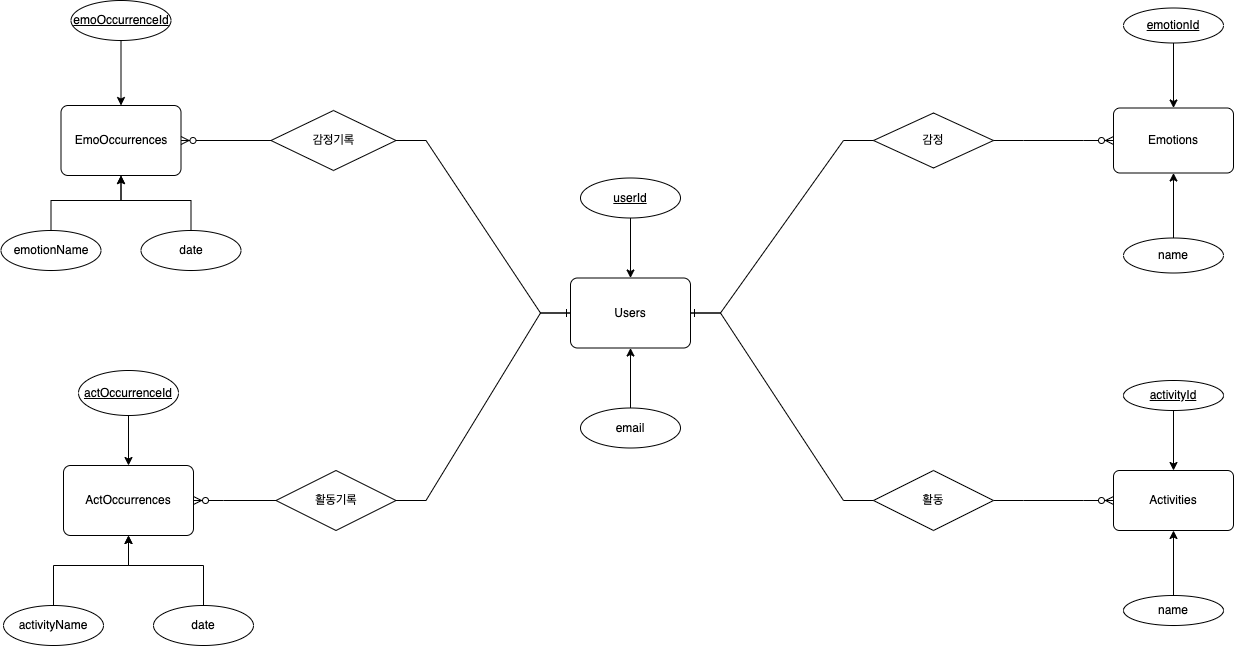

The diagram above was exported from draw.io. Its source (the exported page's mxGraphModel, read from the mxfile embedded in the PNG):
<mxGraphModel dx="1426" dy="794" grid="1" gridSize="10" guides="1" tooltips="1" connect="1" arrows="1" fold="1" page="1" pageScale="1" pageWidth="827" pageHeight="1169" math="0" shadow="0">
  <root>
    <mxCell id="0" />
    <mxCell id="1" parent="0" />
    <mxCell id="ENT9Kp_CIWUZ7m59AryS-1" value="Users" style="rounded=1;arcSize=10;whiteSpace=wrap;html=1;align=center;" parent="1" vertex="1">
      <mxGeometry x="617" y="297.5" width="120" height="70" as="geometry" />
    </mxCell>
    <mxCell id="ENT9Kp_CIWUZ7m59AryS-2" value="Emotions" style="rounded=1;arcSize=10;whiteSpace=wrap;html=1;align=center;" parent="1" vertex="1">
      <mxGeometry x="1160" y="127.5" width="120" height="65" as="geometry" />
    </mxCell>
    <mxCell id="ENT9Kp_CIWUZ7m59AryS-3" value="" style="edgeStyle=orthogonalEdgeStyle;rounded=0;orthogonalLoop=1;jettySize=auto;html=1;" parent="1" source="ENT9Kp_CIWUZ7m59AryS-4" target="ENT9Kp_CIWUZ7m59AryS-1" edge="1">
      <mxGeometry relative="1" as="geometry" />
    </mxCell>
    <mxCell id="ENT9Kp_CIWUZ7m59AryS-4" value="userId" style="ellipse;whiteSpace=wrap;html=1;align=center;fontStyle=4;" parent="1" vertex="1">
      <mxGeometry x="627" y="197.5" width="100" height="40" as="geometry" />
    </mxCell>
    <mxCell id="ENT9Kp_CIWUZ7m59AryS-5" value="" style="edgeStyle=orthogonalEdgeStyle;rounded=0;orthogonalLoop=1;jettySize=auto;html=1;" parent="1" source="ENT9Kp_CIWUZ7m59AryS-6" target="ENT9Kp_CIWUZ7m59AryS-1" edge="1">
      <mxGeometry relative="1" as="geometry" />
    </mxCell>
    <mxCell id="ENT9Kp_CIWUZ7m59AryS-6" value="email" style="ellipse;whiteSpace=wrap;html=1;align=center;" parent="1" vertex="1">
      <mxGeometry x="627" y="427.5" width="100" height="40" as="geometry" />
    </mxCell>
    <mxCell id="ENT9Kp_CIWUZ7m59AryS-7" value="" style="edgeStyle=orthogonalEdgeStyle;rounded=0;orthogonalLoop=1;jettySize=auto;html=1;" parent="1" source="ENT9Kp_CIWUZ7m59AryS-8" target="ENT9Kp_CIWUZ7m59AryS-2" edge="1">
      <mxGeometry relative="1" as="geometry" />
    </mxCell>
    <mxCell id="ENT9Kp_CIWUZ7m59AryS-8" value="emotionId" style="ellipse;whiteSpace=wrap;html=1;align=center;fontStyle=4;" parent="1" vertex="1">
      <mxGeometry x="1170" y="27.5" width="100" height="35" as="geometry" />
    </mxCell>
    <mxCell id="ENT9Kp_CIWUZ7m59AryS-9" value="" style="edgeStyle=orthogonalEdgeStyle;rounded=0;orthogonalLoop=1;jettySize=auto;html=1;" parent="1" source="ENT9Kp_CIWUZ7m59AryS-10" target="ENT9Kp_CIWUZ7m59AryS-2" edge="1">
      <mxGeometry relative="1" as="geometry" />
    </mxCell>
    <mxCell id="ENT9Kp_CIWUZ7m59AryS-10" value="name" style="ellipse;whiteSpace=wrap;html=1;align=center;" parent="1" vertex="1">
      <mxGeometry x="1170" y="257.5" width="100" height="35" as="geometry" />
    </mxCell>
    <mxCell id="ENT9Kp_CIWUZ7m59AryS-12" value="감정" style="shape=rhombus;perimeter=rhombusPerimeter;whiteSpace=wrap;html=1;align=center;" parent="1" vertex="1">
      <mxGeometry x="920" y="132.5" width="120" height="55" as="geometry" />
    </mxCell>
    <mxCell id="ENT9Kp_CIWUZ7m59AryS-13" value="" style="edgeStyle=entityRelationEdgeStyle;fontSize=12;html=1;endArrow=ERzeroToMany;endFill=1;rounded=0;exitX=1;exitY=0.5;exitDx=0;exitDy=0;entryX=0;entryY=0.5;entryDx=0;entryDy=0;" parent="1" source="ENT9Kp_CIWUZ7m59AryS-12" target="ENT9Kp_CIWUZ7m59AryS-2" edge="1">
      <mxGeometry width="100" height="100" relative="1" as="geometry">
        <mxPoint x="1201" y="182.5" as="sourcePoint" />
        <mxPoint x="1291" y="182.5" as="targetPoint" />
      </mxGeometry>
    </mxCell>
    <mxCell id="ENT9Kp_CIWUZ7m59AryS-14" value="" style="edgeStyle=entityRelationEdgeStyle;fontSize=12;html=1;endArrow=ERone;endFill=1;rounded=0;entryX=1;entryY=0.5;entryDx=0;entryDy=0;exitX=0;exitY=0.5;exitDx=0;exitDy=0;" parent="1" source="ENT9Kp_CIWUZ7m59AryS-12" target="ENT9Kp_CIWUZ7m59AryS-1" edge="1">
      <mxGeometry width="100" height="100" relative="1" as="geometry">
        <mxPoint x="827" y="330" as="sourcePoint" />
        <mxPoint x="927" y="270" as="targetPoint" />
      </mxGeometry>
    </mxCell>
    <mxCell id="CFazE6AeQ8-OtWwpFY4Y-1" value="Activities" style="rounded=1;arcSize=10;whiteSpace=wrap;html=1;align=center;" parent="1" vertex="1">
      <mxGeometry x="1160" y="490" width="120" height="60" as="geometry" />
    </mxCell>
    <mxCell id="CFazE6AeQ8-OtWwpFY4Y-2" value="" style="edgeStyle=orthogonalEdgeStyle;rounded=0;orthogonalLoop=1;jettySize=auto;html=1;" parent="1" source="CFazE6AeQ8-OtWwpFY4Y-3" target="CFazE6AeQ8-OtWwpFY4Y-1" edge="1">
      <mxGeometry relative="1" as="geometry" />
    </mxCell>
    <mxCell id="CFazE6AeQ8-OtWwpFY4Y-3" value="activityId" style="ellipse;whiteSpace=wrap;html=1;align=center;fontStyle=4;" parent="1" vertex="1">
      <mxGeometry x="1170" y="400" width="100" height="30" as="geometry" />
    </mxCell>
    <mxCell id="CFazE6AeQ8-OtWwpFY4Y-4" value="" style="edgeStyle=orthogonalEdgeStyle;rounded=0;orthogonalLoop=1;jettySize=auto;html=1;" parent="1" source="CFazE6AeQ8-OtWwpFY4Y-5" target="CFazE6AeQ8-OtWwpFY4Y-1" edge="1">
      <mxGeometry relative="1" as="geometry" />
    </mxCell>
    <mxCell id="CFazE6AeQ8-OtWwpFY4Y-5" value="name" style="ellipse;whiteSpace=wrap;html=1;align=center;" parent="1" vertex="1">
      <mxGeometry x="1170" y="615" width="100" height="30" as="geometry" />
    </mxCell>
    <mxCell id="CFazE6AeQ8-OtWwpFY4Y-6" value="" style="edgeStyle=entityRelationEdgeStyle;fontSize=12;html=1;endArrow=ERzeroToMany;endFill=1;rounded=0;entryX=0;entryY=0.5;entryDx=0;entryDy=0;exitX=1;exitY=0.5;exitDx=0;exitDy=0;" parent="1" source="JRl4m83WH_-8BmzYyrE9-46" target="CFazE6AeQ8-OtWwpFY4Y-1" edge="1">
      <mxGeometry width="100" height="100" relative="1" as="geometry">
        <mxPoint x="1031" y="522.5" as="sourcePoint" />
        <mxPoint x="1051" y="437.5" as="targetPoint" />
      </mxGeometry>
    </mxCell>
    <mxCell id="JRl4m83WH_-8BmzYyrE9-21" value="EmoOccurrences" style="rounded=1;arcSize=10;whiteSpace=wrap;html=1;align=center;" vertex="1" parent="1">
      <mxGeometry x="107.5" y="125" width="120" height="70" as="geometry" />
    </mxCell>
    <mxCell id="JRl4m83WH_-8BmzYyrE9-22" value="감정기록" style="shape=rhombus;perimeter=rhombusPerimeter;whiteSpace=wrap;html=1;align=center;" vertex="1" parent="1">
      <mxGeometry x="317.5" y="130" width="125" height="60" as="geometry" />
    </mxCell>
    <mxCell id="JRl4m83WH_-8BmzYyrE9-23" value="" style="edgeStyle=entityRelationEdgeStyle;fontSize=12;html=1;endArrow=ERzeroToMany;endFill=1;rounded=0;exitX=0;exitY=0.5;exitDx=0;exitDy=0;entryX=1;entryY=0.5;entryDx=0;entryDy=0;" edge="1" parent="1" source="JRl4m83WH_-8BmzYyrE9-22" target="JRl4m83WH_-8BmzYyrE9-21">
      <mxGeometry width="100" height="100" relative="1" as="geometry">
        <mxPoint x="371.5" y="225" as="sourcePoint" />
        <mxPoint x="187.5" y="350" as="targetPoint" />
      </mxGeometry>
    </mxCell>
    <mxCell id="JRl4m83WH_-8BmzYyrE9-24" value="" style="edgeStyle=entityRelationEdgeStyle;fontSize=12;html=1;endArrow=ERone;endFill=1;rounded=0;exitX=1;exitY=0.5;exitDx=0;exitDy=0;entryX=0;entryY=0.5;entryDx=0;entryDy=0;" edge="1" parent="1" source="JRl4m83WH_-8BmzYyrE9-22" target="ENT9Kp_CIWUZ7m59AryS-1">
      <mxGeometry width="100" height="100" relative="1" as="geometry">
        <mxPoint x="540" y="317.5" as="sourcePoint" />
        <mxPoint x="-60" y="337.5" as="targetPoint" />
      </mxGeometry>
    </mxCell>
    <mxCell id="JRl4m83WH_-8BmzYyrE9-25" value="" style="edgeStyle=orthogonalEdgeStyle;rounded=0;orthogonalLoop=1;jettySize=auto;html=1;" edge="1" parent="1" source="JRl4m83WH_-8BmzYyrE9-26" target="JRl4m83WH_-8BmzYyrE9-21">
      <mxGeometry relative="1" as="geometry">
        <Array as="points">
          <mxPoint x="237.5" y="220" />
          <mxPoint x="167.5" y="220" />
        </Array>
      </mxGeometry>
    </mxCell>
    <mxCell id="JRl4m83WH_-8BmzYyrE9-26" value="date" style="ellipse;whiteSpace=wrap;html=1;align=center;" vertex="1" parent="1">
      <mxGeometry x="187.5" y="250" width="100" height="40" as="geometry" />
    </mxCell>
    <mxCell id="JRl4m83WH_-8BmzYyrE9-27" value="" style="edgeStyle=orthogonalEdgeStyle;rounded=0;orthogonalLoop=1;jettySize=auto;html=1;entryX=0.5;entryY=0;entryDx=0;entryDy=0;" edge="1" parent="1" source="JRl4m83WH_-8BmzYyrE9-28" target="JRl4m83WH_-8BmzYyrE9-21">
      <mxGeometry relative="1" as="geometry">
        <mxPoint x="207.5" y="90" as="targetPoint" />
      </mxGeometry>
    </mxCell>
    <mxCell id="JRl4m83WH_-8BmzYyrE9-28" value="emoOccurrenceId" style="ellipse;whiteSpace=wrap;html=1;align=center;fontStyle=4;" vertex="1" parent="1">
      <mxGeometry x="117.5" y="20" width="100" height="40" as="geometry" />
    </mxCell>
    <mxCell id="JRl4m83WH_-8BmzYyrE9-30" value="ActOccurrences" style="rounded=1;arcSize=10;whiteSpace=wrap;html=1;align=center;" vertex="1" parent="1">
      <mxGeometry x="110" y="485" width="130" height="70" as="geometry" />
    </mxCell>
    <mxCell id="JRl4m83WH_-8BmzYyrE9-31" value="" style="edgeStyle=orthogonalEdgeStyle;rounded=0;orthogonalLoop=1;jettySize=auto;html=1;exitX=0.5;exitY=0;exitDx=0;exitDy=0;" edge="1" parent="1" source="JRl4m83WH_-8BmzYyrE9-32" target="JRl4m83WH_-8BmzYyrE9-30">
      <mxGeometry relative="1" as="geometry">
        <mxPoint x="260" y="600" as="sourcePoint" />
        <Array as="points">
          <mxPoint x="250" y="625" />
          <mxPoint x="250" y="585" />
          <mxPoint x="175" y="585" />
        </Array>
      </mxGeometry>
    </mxCell>
    <mxCell id="JRl4m83WH_-8BmzYyrE9-32" value="date" style="ellipse;whiteSpace=wrap;html=1;align=center;" vertex="1" parent="1">
      <mxGeometry x="200" y="625" width="100" height="40" as="geometry" />
    </mxCell>
    <mxCell id="JRl4m83WH_-8BmzYyrE9-33" value="" style="edgeStyle=orthogonalEdgeStyle;rounded=0;orthogonalLoop=1;jettySize=auto;html=1;entryX=0.5;entryY=0;entryDx=0;entryDy=0;exitX=0.5;exitY=1;exitDx=0;exitDy=0;" edge="1" parent="1" source="JRl4m83WH_-8BmzYyrE9-34" target="JRl4m83WH_-8BmzYyrE9-30">
      <mxGeometry relative="1" as="geometry">
        <mxPoint x="300" y="440" as="targetPoint" />
        <mxPoint x="260" y="410" as="sourcePoint" />
      </mxGeometry>
    </mxCell>
    <mxCell id="JRl4m83WH_-8BmzYyrE9-34" value="actOccurrenceId" style="ellipse;whiteSpace=wrap;html=1;align=center;fontStyle=4;" vertex="1" parent="1">
      <mxGeometry x="125" y="390" width="100" height="45" as="geometry" />
    </mxCell>
    <mxCell id="JRl4m83WH_-8BmzYyrE9-37" value="emotionName" style="ellipse;whiteSpace=wrap;html=1;align=center;" vertex="1" parent="1">
      <mxGeometry x="47.5" y="250" width="100" height="40" as="geometry" />
    </mxCell>
    <mxCell id="JRl4m83WH_-8BmzYyrE9-38" value="" style="edgeStyle=orthogonalEdgeStyle;rounded=0;orthogonalLoop=1;jettySize=auto;html=1;entryX=0.5;entryY=1;entryDx=0;entryDy=0;exitX=0.5;exitY=0;exitDx=0;exitDy=0;" edge="1" parent="1" source="JRl4m83WH_-8BmzYyrE9-37" target="JRl4m83WH_-8BmzYyrE9-21">
      <mxGeometry relative="1" as="geometry">
        <mxPoint x="62.5" y="285" as="sourcePoint" />
        <mxPoint x="132.5" y="210" as="targetPoint" />
        <Array as="points">
          <mxPoint x="97.5" y="220" />
          <mxPoint x="167.5" y="220" />
        </Array>
      </mxGeometry>
    </mxCell>
    <mxCell id="JRl4m83WH_-8BmzYyrE9-39" value="activityName" style="ellipse;whiteSpace=wrap;html=1;align=center;" vertex="1" parent="1">
      <mxGeometry x="50" y="625" width="100" height="40" as="geometry" />
    </mxCell>
    <mxCell id="JRl4m83WH_-8BmzYyrE9-40" value="" style="edgeStyle=orthogonalEdgeStyle;rounded=0;orthogonalLoop=1;jettySize=auto;html=1;entryX=0.5;entryY=1;entryDx=0;entryDy=0;exitX=0.5;exitY=0;exitDx=0;exitDy=0;" edge="1" parent="1" source="JRl4m83WH_-8BmzYyrE9-39" target="JRl4m83WH_-8BmzYyrE9-30">
      <mxGeometry relative="1" as="geometry">
        <mxPoint x="65" y="650" as="sourcePoint" />
        <mxPoint x="170" y="560" as="targetPoint" />
        <Array as="points">
          <mxPoint x="100" y="585" />
          <mxPoint x="175" y="585" />
        </Array>
      </mxGeometry>
    </mxCell>
    <mxCell id="JRl4m83WH_-8BmzYyrE9-42" value="활동기록" style="shape=rhombus;perimeter=rhombusPerimeter;whiteSpace=wrap;html=1;align=center;" vertex="1" parent="1">
      <mxGeometry x="322.5" y="490" width="120" height="60" as="geometry" />
    </mxCell>
    <mxCell id="JRl4m83WH_-8BmzYyrE9-43" value="" style="edgeStyle=entityRelationEdgeStyle;fontSize=12;html=1;endArrow=ERzeroToMany;endFill=1;rounded=0;exitX=0;exitY=0.5;exitDx=0;exitDy=0;entryX=1;entryY=0.5;entryDx=0;entryDy=0;" edge="1" parent="1" source="JRl4m83WH_-8BmzYyrE9-42" target="JRl4m83WH_-8BmzYyrE9-30">
      <mxGeometry width="100" height="100" relative="1" as="geometry">
        <mxPoint x="550" y="509.5" as="sourcePoint" />
        <mxPoint x="660" y="515" as="targetPoint" />
      </mxGeometry>
    </mxCell>
    <mxCell id="JRl4m83WH_-8BmzYyrE9-44" value="" style="edgeStyle=entityRelationEdgeStyle;fontSize=12;html=1;endArrow=ERone;endFill=1;rounded=0;exitX=1;exitY=0.5;exitDx=0;exitDy=0;entryX=0;entryY=0.5;entryDx=0;entryDy=0;" edge="1" parent="1" source="JRl4m83WH_-8BmzYyrE9-42" target="ENT9Kp_CIWUZ7m59AryS-1">
      <mxGeometry width="100" height="100" relative="1" as="geometry">
        <mxPoint x="500" y="467.5" as="sourcePoint" />
        <mxPoint x="650" y="432.5" as="targetPoint" />
      </mxGeometry>
    </mxCell>
    <mxCell id="JRl4m83WH_-8BmzYyrE9-46" value="활동" style="shape=rhombus;perimeter=rhombusPerimeter;whiteSpace=wrap;html=1;align=center;" vertex="1" parent="1">
      <mxGeometry x="920" y="490" width="120" height="60" as="geometry" />
    </mxCell>
    <mxCell id="JRl4m83WH_-8BmzYyrE9-47" value="" style="edgeStyle=entityRelationEdgeStyle;fontSize=12;html=1;endArrow=ERone;endFill=1;rounded=0;entryX=1;entryY=0.5;entryDx=0;entryDy=0;exitX=0;exitY=0.5;exitDx=0;exitDy=0;" edge="1" parent="1" source="JRl4m83WH_-8BmzYyrE9-46" target="ENT9Kp_CIWUZ7m59AryS-1">
      <mxGeometry width="100" height="100" relative="1" as="geometry">
        <mxPoint x="953" y="290" as="sourcePoint" />
        <mxPoint x="840" y="465" as="targetPoint" />
      </mxGeometry>
    </mxCell>
  </root>
</mxGraphModel>